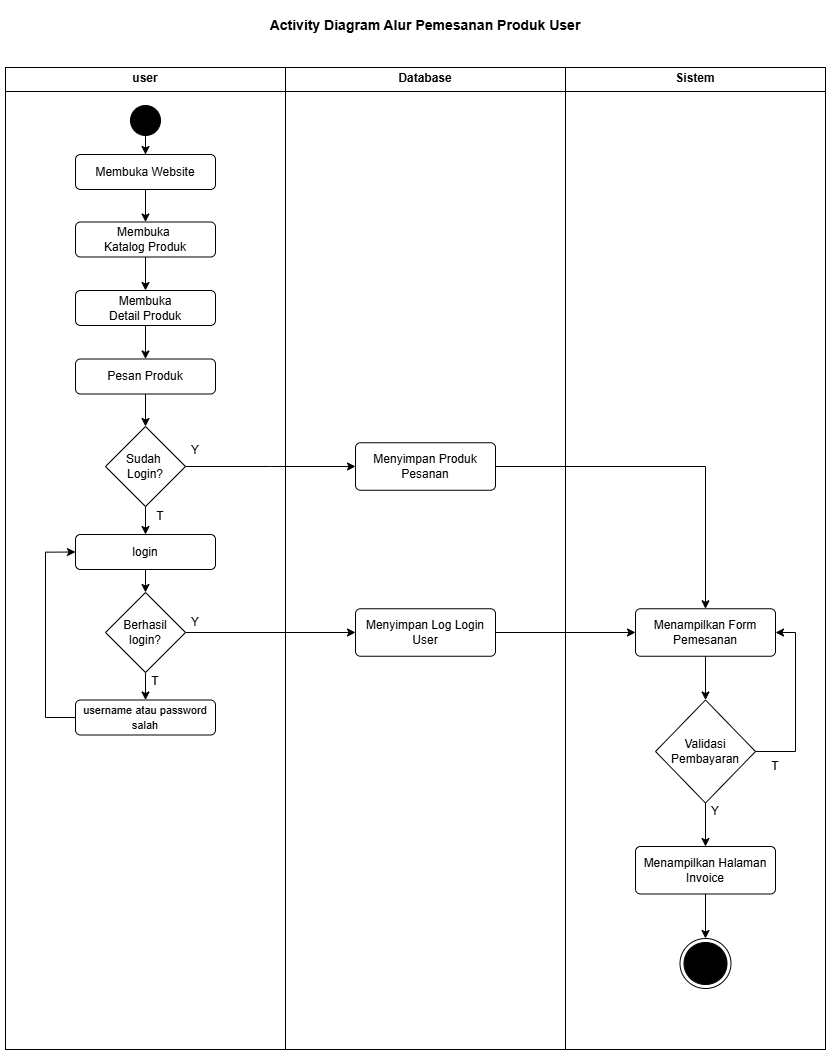

The diagram above was exported from draw.io. Its source (the exported page's mxGraphModel, read from the mxfile embedded in the PNG):
<mxGraphModel dx="1793" dy="1503" grid="1" gridSize="10" guides="1" tooltips="1" connect="1" arrows="1" fold="1" page="1" pageScale="1" pageWidth="827" pageHeight="1169" math="0" shadow="0">
  <root>
    <mxCell id="0" />
    <mxCell id="1" parent="0" />
    <mxCell id="jsGThjFbYlGBSaBJPTgG-85" value="&lt;p style=&quot;margin:0px;margin-top:4px;text-align:center;&quot;&gt;&lt;b&gt;user&lt;/b&gt;&lt;/p&gt;&lt;hr size=&quot;1&quot; style=&quot;border-style:solid;&quot;&gt;&lt;div style=&quot;height:2px;&quot;&gt;&lt;/div&gt;" style="verticalAlign=top;align=left;overflow=fill;html=1;whiteSpace=wrap;" vertex="1" parent="1">
      <mxGeometry x="1520" y="882" width="280" height="982" as="geometry" />
    </mxCell>
    <mxCell id="jsGThjFbYlGBSaBJPTgG-86" value="&lt;p style=&quot;margin:0px;margin-top:4px;text-align:center;&quot;&gt;&lt;b&gt;Database&lt;/b&gt;&lt;/p&gt;&lt;hr size=&quot;1&quot; style=&quot;border-style:solid;&quot;&gt;&lt;div style=&quot;height:2px;&quot;&gt;&lt;/div&gt;" style="verticalAlign=top;align=left;overflow=fill;html=1;whiteSpace=wrap;" vertex="1" parent="1">
      <mxGeometry x="1800" y="882" width="280" height="982" as="geometry" />
    </mxCell>
    <mxCell id="jsGThjFbYlGBSaBJPTgG-87" value="&lt;p style=&quot;margin:0px;margin-top:4px;text-align:center;&quot;&gt;&lt;b&gt;Sistem&lt;/b&gt;&lt;/p&gt;&lt;hr size=&quot;1&quot; style=&quot;border-style:solid;&quot;&gt;&lt;div style=&quot;height:2px;&quot;&gt;&lt;/div&gt;" style="verticalAlign=top;align=left;overflow=fill;html=1;whiteSpace=wrap;" vertex="1" parent="1">
      <mxGeometry x="2080" y="882" width="260" height="982" as="geometry" />
    </mxCell>
    <mxCell id="jsGThjFbYlGBSaBJPTgG-88" style="edgeStyle=orthogonalEdgeStyle;rounded=0;orthogonalLoop=1;jettySize=auto;html=1;entryX=0.5;entryY=0;entryDx=0;entryDy=0;" edge="1" parent="1" source="jsGThjFbYlGBSaBJPTgG-89" target="jsGThjFbYlGBSaBJPTgG-91">
      <mxGeometry relative="1" as="geometry" />
    </mxCell>
    <mxCell id="jsGThjFbYlGBSaBJPTgG-89" value="" style="ellipse;fillColor=strokeColor;html=1;" vertex="1" parent="1">
      <mxGeometry x="1645" y="920" width="30" height="30" as="geometry" />
    </mxCell>
    <mxCell id="jsGThjFbYlGBSaBJPTgG-90" style="edgeStyle=orthogonalEdgeStyle;rounded=0;orthogonalLoop=1;jettySize=auto;html=1;" edge="1" parent="1" source="jsGThjFbYlGBSaBJPTgG-91" target="jsGThjFbYlGBSaBJPTgG-107">
      <mxGeometry relative="1" as="geometry" />
    </mxCell>
    <mxCell id="jsGThjFbYlGBSaBJPTgG-91" value="Membuka Website" style="html=1;align=center;verticalAlign=middle;rounded=1;absoluteArcSize=1;arcSize=10;dashed=0;whiteSpace=wrap;" vertex="1" parent="1">
      <mxGeometry x="1590" y="969" width="140" height="35" as="geometry" />
    </mxCell>
    <mxCell id="jsGThjFbYlGBSaBJPTgG-92" style="edgeStyle=orthogonalEdgeStyle;rounded=0;orthogonalLoop=1;jettySize=auto;html=1;" edge="1" parent="1" source="jsGThjFbYlGBSaBJPTgG-93" target="jsGThjFbYlGBSaBJPTgG-96">
      <mxGeometry relative="1" as="geometry" />
    </mxCell>
    <mxCell id="jsGThjFbYlGBSaBJPTgG-93" value="login" style="html=1;align=center;verticalAlign=middle;rounded=1;absoluteArcSize=1;arcSize=10;dashed=0;whiteSpace=wrap;" vertex="1" parent="1">
      <mxGeometry x="1590" y="1349" width="140" height="35" as="geometry" />
    </mxCell>
    <mxCell id="jsGThjFbYlGBSaBJPTgG-94" style="edgeStyle=orthogonalEdgeStyle;rounded=0;orthogonalLoop=1;jettySize=auto;html=1;entryX=0.5;entryY=0;entryDx=0;entryDy=0;" edge="1" parent="1" source="jsGThjFbYlGBSaBJPTgG-96" target="jsGThjFbYlGBSaBJPTgG-98">
      <mxGeometry relative="1" as="geometry" />
    </mxCell>
    <mxCell id="jsGThjFbYlGBSaBJPTgG-95" style="edgeStyle=orthogonalEdgeStyle;rounded=0;orthogonalLoop=1;jettySize=auto;html=1;entryX=0;entryY=0.5;entryDx=0;entryDy=0;" edge="1" parent="1" source="jsGThjFbYlGBSaBJPTgG-96" target="jsGThjFbYlGBSaBJPTgG-100">
      <mxGeometry relative="1" as="geometry" />
    </mxCell>
    <mxCell id="jsGThjFbYlGBSaBJPTgG-96" value="Berhasil login?" style="rhombus;whiteSpace=wrap;html=1;" vertex="1" parent="1">
      <mxGeometry x="1620" y="1407" width="80" height="80" as="geometry" />
    </mxCell>
    <mxCell id="jsGThjFbYlGBSaBJPTgG-97" style="edgeStyle=orthogonalEdgeStyle;rounded=0;orthogonalLoop=1;jettySize=auto;html=1;entryX=0;entryY=0.5;entryDx=0;entryDy=0;" edge="1" parent="1" source="jsGThjFbYlGBSaBJPTgG-98" target="jsGThjFbYlGBSaBJPTgG-93">
      <mxGeometry relative="1" as="geometry">
        <Array as="points">
          <mxPoint x="1560" y="1532" />
          <mxPoint x="1560" y="1366" />
        </Array>
      </mxGeometry>
    </mxCell>
    <mxCell id="jsGThjFbYlGBSaBJPTgG-98" value="&lt;font style=&quot;font-size: 11px;&quot;&gt;username atau password salah&lt;/font&gt;" style="html=1;align=center;verticalAlign=middle;rounded=1;absoluteArcSize=1;arcSize=10;dashed=0;whiteSpace=wrap;" vertex="1" parent="1">
      <mxGeometry x="1590" y="1514.5" width="140" height="35" as="geometry" />
    </mxCell>
    <mxCell id="jsGThjFbYlGBSaBJPTgG-99" style="edgeStyle=orthogonalEdgeStyle;rounded=0;orthogonalLoop=1;jettySize=auto;html=1;" edge="1" parent="1" source="jsGThjFbYlGBSaBJPTgG-100" target="jsGThjFbYlGBSaBJPTgG-102">
      <mxGeometry relative="1" as="geometry" />
    </mxCell>
    <mxCell id="jsGThjFbYlGBSaBJPTgG-100" value="&lt;font&gt;Menyimpan Log Login User&lt;/font&gt;" style="html=1;align=center;verticalAlign=middle;rounded=1;absoluteArcSize=1;arcSize=10;dashed=0;whiteSpace=wrap;" vertex="1" parent="1">
      <mxGeometry x="1870" y="1423.25" width="140" height="47.5" as="geometry" />
    </mxCell>
    <mxCell id="jsGThjFbYlGBSaBJPTgG-101" style="edgeStyle=orthogonalEdgeStyle;rounded=0;orthogonalLoop=1;jettySize=auto;html=1;" edge="1" parent="1" source="jsGThjFbYlGBSaBJPTgG-102" target="jsGThjFbYlGBSaBJPTgG-121">
      <mxGeometry relative="1" as="geometry" />
    </mxCell>
    <mxCell id="jsGThjFbYlGBSaBJPTgG-102" value="Menampilkan Form Pemesanan" style="html=1;align=center;verticalAlign=middle;rounded=1;absoluteArcSize=1;arcSize=10;dashed=0;whiteSpace=wrap;" vertex="1" parent="1">
      <mxGeometry x="2150" y="1423.25" width="140" height="47.5" as="geometry" />
    </mxCell>
    <mxCell id="jsGThjFbYlGBSaBJPTgG-103" value="Y" style="text;html=1;align=center;verticalAlign=middle;whiteSpace=wrap;rounded=0;" vertex="1" parent="1">
      <mxGeometry x="1700" y="1427" width="20" height="20" as="geometry" />
    </mxCell>
    <mxCell id="jsGThjFbYlGBSaBJPTgG-104" value="T" style="text;html=1;align=center;verticalAlign=middle;whiteSpace=wrap;rounded=0;" vertex="1" parent="1">
      <mxGeometry x="1660" y="1485.75" width="20" height="20" as="geometry" />
    </mxCell>
    <mxCell id="jsGThjFbYlGBSaBJPTgG-105" value="&lt;font style=&quot;font-size: 14px;&quot;&gt;&lt;b&gt;Activity Diagram Alur Pemesanan Produk User&lt;/b&gt;&lt;/font&gt;" style="text;html=1;align=center;verticalAlign=middle;whiteSpace=wrap;rounded=0;" vertex="1" parent="1">
      <mxGeometry x="1680" y="820" width="520" height="40" as="geometry" />
    </mxCell>
    <mxCell id="jsGThjFbYlGBSaBJPTgG-106" style="edgeStyle=orthogonalEdgeStyle;rounded=0;orthogonalLoop=1;jettySize=auto;html=1;" edge="1" parent="1" source="jsGThjFbYlGBSaBJPTgG-107" target="jsGThjFbYlGBSaBJPTgG-109">
      <mxGeometry relative="1" as="geometry" />
    </mxCell>
    <mxCell id="jsGThjFbYlGBSaBJPTgG-107" value="Membuka&amp;nbsp;&lt;div&gt;Katalog Produk&lt;/div&gt;" style="html=1;align=center;verticalAlign=middle;rounded=1;absoluteArcSize=1;arcSize=10;dashed=0;whiteSpace=wrap;" vertex="1" parent="1">
      <mxGeometry x="1590" y="1036.5" width="140" height="35" as="geometry" />
    </mxCell>
    <mxCell id="jsGThjFbYlGBSaBJPTgG-108" style="edgeStyle=orthogonalEdgeStyle;rounded=0;orthogonalLoop=1;jettySize=auto;html=1;" edge="1" parent="1" source="jsGThjFbYlGBSaBJPTgG-109" target="jsGThjFbYlGBSaBJPTgG-111">
      <mxGeometry relative="1" as="geometry" />
    </mxCell>
    <mxCell id="jsGThjFbYlGBSaBJPTgG-109" value="Membuka&lt;div&gt;Detail Produk&lt;/div&gt;" style="html=1;align=center;verticalAlign=middle;rounded=1;absoluteArcSize=1;arcSize=10;dashed=0;whiteSpace=wrap;" vertex="1" parent="1">
      <mxGeometry x="1590" y="1105" width="140" height="35" as="geometry" />
    </mxCell>
    <mxCell id="jsGThjFbYlGBSaBJPTgG-110" style="edgeStyle=orthogonalEdgeStyle;rounded=0;orthogonalLoop=1;jettySize=auto;html=1;" edge="1" parent="1" source="jsGThjFbYlGBSaBJPTgG-111" target="jsGThjFbYlGBSaBJPTgG-114">
      <mxGeometry relative="1" as="geometry" />
    </mxCell>
    <mxCell id="jsGThjFbYlGBSaBJPTgG-111" value="Pesan Produk" style="html=1;align=center;verticalAlign=middle;rounded=1;absoluteArcSize=1;arcSize=10;dashed=0;whiteSpace=wrap;" vertex="1" parent="1">
      <mxGeometry x="1590" y="1173.5" width="140" height="35" as="geometry" />
    </mxCell>
    <mxCell id="jsGThjFbYlGBSaBJPTgG-112" style="edgeStyle=orthogonalEdgeStyle;rounded=0;orthogonalLoop=1;jettySize=auto;html=1;" edge="1" parent="1" source="jsGThjFbYlGBSaBJPTgG-114" target="jsGThjFbYlGBSaBJPTgG-93">
      <mxGeometry relative="1" as="geometry" />
    </mxCell>
    <mxCell id="jsGThjFbYlGBSaBJPTgG-113" style="edgeStyle=orthogonalEdgeStyle;rounded=0;orthogonalLoop=1;jettySize=auto;html=1;" edge="1" parent="1" source="jsGThjFbYlGBSaBJPTgG-114" target="jsGThjFbYlGBSaBJPTgG-118">
      <mxGeometry relative="1" as="geometry" />
    </mxCell>
    <mxCell id="jsGThjFbYlGBSaBJPTgG-114" value="Sudah&amp;nbsp;&lt;div&gt;Login?&lt;/div&gt;" style="rhombus;whiteSpace=wrap;html=1;" vertex="1" parent="1">
      <mxGeometry x="1620" y="1241" width="80" height="80" as="geometry" />
    </mxCell>
    <mxCell id="jsGThjFbYlGBSaBJPTgG-115" value="Y" style="text;html=1;align=center;verticalAlign=middle;whiteSpace=wrap;rounded=0;" vertex="1" parent="1">
      <mxGeometry x="1700" y="1255" width="20" height="20" as="geometry" />
    </mxCell>
    <mxCell id="jsGThjFbYlGBSaBJPTgG-116" value="T" style="text;html=1;align=center;verticalAlign=middle;whiteSpace=wrap;rounded=0;" vertex="1" parent="1">
      <mxGeometry x="1665" y="1321" width="20" height="20" as="geometry" />
    </mxCell>
    <mxCell id="jsGThjFbYlGBSaBJPTgG-117" style="edgeStyle=orthogonalEdgeStyle;rounded=0;orthogonalLoop=1;jettySize=auto;html=1;" edge="1" parent="1" source="jsGThjFbYlGBSaBJPTgG-118" target="jsGThjFbYlGBSaBJPTgG-102">
      <mxGeometry relative="1" as="geometry" />
    </mxCell>
    <mxCell id="jsGThjFbYlGBSaBJPTgG-118" value="Menyimpan Produk Pesanan" style="html=1;align=center;verticalAlign=middle;rounded=1;absoluteArcSize=1;arcSize=10;dashed=0;whiteSpace=wrap;" vertex="1" parent="1">
      <mxGeometry x="1870" y="1257.25" width="140" height="47.5" as="geometry" />
    </mxCell>
    <mxCell id="jsGThjFbYlGBSaBJPTgG-119" style="edgeStyle=orthogonalEdgeStyle;rounded=0;orthogonalLoop=1;jettySize=auto;html=1;" edge="1" parent="1" source="jsGThjFbYlGBSaBJPTgG-121" target="jsGThjFbYlGBSaBJPTgG-123">
      <mxGeometry relative="1" as="geometry" />
    </mxCell>
    <mxCell id="jsGThjFbYlGBSaBJPTgG-120" style="edgeStyle=orthogonalEdgeStyle;rounded=0;orthogonalLoop=1;jettySize=auto;html=1;" edge="1" parent="1" source="jsGThjFbYlGBSaBJPTgG-121" target="jsGThjFbYlGBSaBJPTgG-102">
      <mxGeometry relative="1" as="geometry">
        <Array as="points">
          <mxPoint x="2310" y="1566" />
          <mxPoint x="2310" y="1446.9999999999998" />
        </Array>
      </mxGeometry>
    </mxCell>
    <mxCell id="jsGThjFbYlGBSaBJPTgG-121" value="Validasi Pembayaran" style="rhombus;whiteSpace=wrap;html=1;" vertex="1" parent="1">
      <mxGeometry x="2170" y="1514.5" width="100" height="103" as="geometry" />
    </mxCell>
    <mxCell id="jsGThjFbYlGBSaBJPTgG-122" style="edgeStyle=orthogonalEdgeStyle;rounded=0;orthogonalLoop=1;jettySize=auto;html=1;" edge="1" parent="1" source="jsGThjFbYlGBSaBJPTgG-123" target="jsGThjFbYlGBSaBJPTgG-126">
      <mxGeometry relative="1" as="geometry" />
    </mxCell>
    <mxCell id="jsGThjFbYlGBSaBJPTgG-123" value="Menampilkan Halaman Invoice" style="html=1;align=center;verticalAlign=middle;rounded=1;absoluteArcSize=1;arcSize=10;dashed=0;whiteSpace=wrap;" vertex="1" parent="1">
      <mxGeometry x="2150" y="1661" width="140" height="47.5" as="geometry" />
    </mxCell>
    <mxCell id="jsGThjFbYlGBSaBJPTgG-124" value="Y" style="text;html=1;align=center;verticalAlign=middle;whiteSpace=wrap;rounded=0;" vertex="1" parent="1">
      <mxGeometry x="2220" y="1616" width="20" height="20" as="geometry" />
    </mxCell>
    <mxCell id="jsGThjFbYlGBSaBJPTgG-125" value="T" style="text;html=1;align=center;verticalAlign=middle;whiteSpace=wrap;rounded=0;" vertex="1" parent="1">
      <mxGeometry x="2280" y="1571" width="20" height="20" as="geometry" />
    </mxCell>
    <mxCell id="jsGThjFbYlGBSaBJPTgG-126" value="" style="ellipse;html=1;shape=endState;fillColor=strokeColor;" vertex="1" parent="1">
      <mxGeometry x="2194.5" y="1753" width="51" height="50" as="geometry" />
    </mxCell>
  </root>
</mxGraphModel>